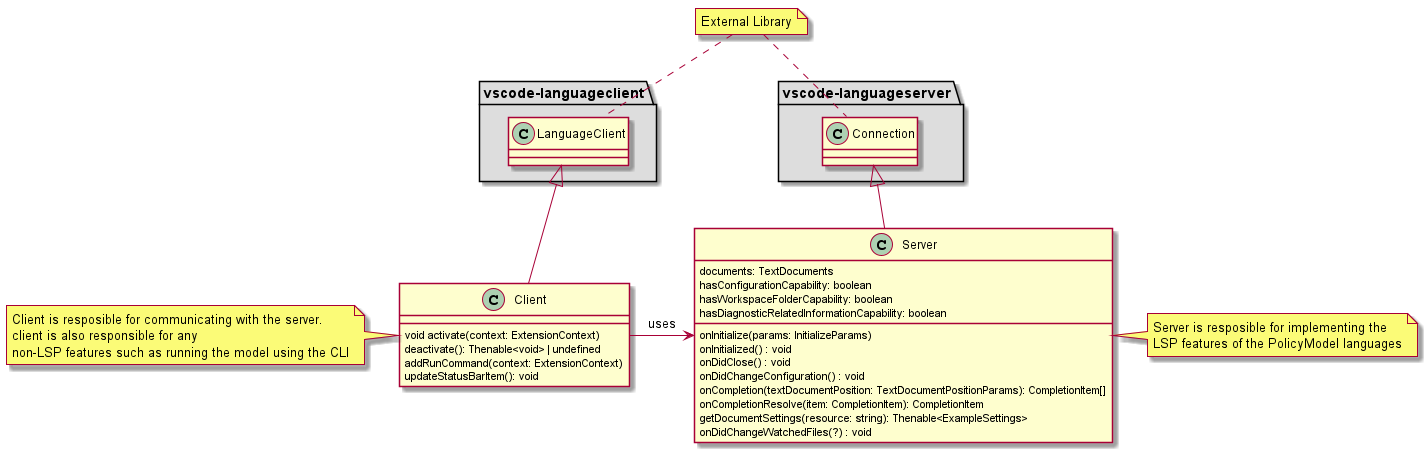

The diagram above was rendered by PlantUML. Its source (embedded in the PNG):
@startuml

package vscode-languageclient #DDDDDD {
	class LanguageClient
}

package vscode-languageserver #DDDDDD {
	class Connection
}

Client -up-|> LanguageClient


class Client {
  void activate(context: ExtensionContext)
  deactivate(): Thenable<void> | undefined
  addRunCommand(context: ExtensionContext)
  updateStatusBarItem(): void
}

Server -up-|> Connection
class Server {
	documents: TextDocuments
	hasConfigurationCapability: boolean
	hasWorkspaceFolderCapability: boolean
	hasDiagnosticRelatedInformationCapability: boolean
   
   onInitialize(params: InitializeParams)
   onInitialized() : void
   onDidClose() : void
   onDidChangeConfiguration() : void
   onCompletion(textDocumentPosition: TextDocumentPositionParams): CompletionItem[]
   onCompletionResolve(item: CompletionItem): CompletionItem
   getDocumentSettings(resource: string): Thenable<ExampleSettings>
   onDidChangeWatchedFiles(?) : void
}

Client -right-> Server : uses

note "Client is resposible for communicating with the server.\nclient is also responsible for any \nnon-LSP features such as running the model using the CLI" as n_client
note "Server is resposible for implementing the \nLSP features of the PolicyModel languages" as n_server
n_client .right. Client
n_server .left. Server


note "External Library" as n_ext
n_ext .. Connection
n_ext .. LanguageClient


@enduml